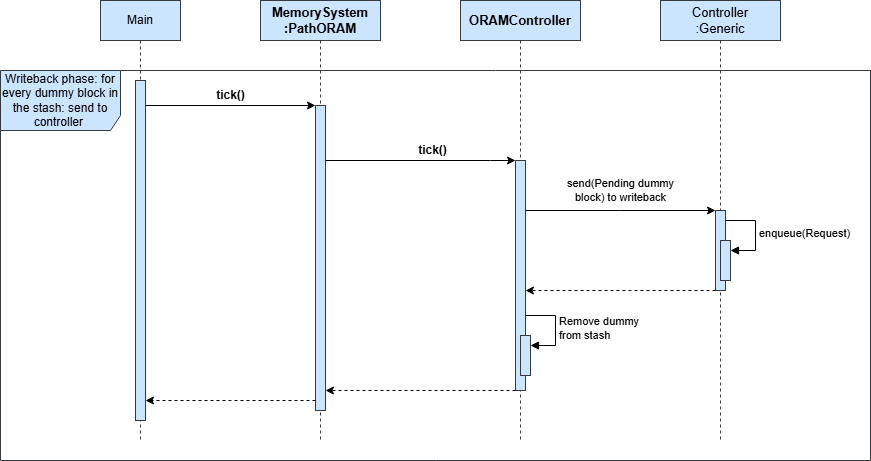

The diagram above was exported from draw.io. Its source (the exported page's mxGraphModel, read from the mxfile embedded in the PNG):
<mxGraphModel dx="1778" dy="501" grid="1" gridSize="10" guides="1" tooltips="1" connect="1" arrows="1" fold="1" page="1" pageScale="1" pageWidth="827" pageHeight="1169" math="0" shadow="0">
  <root>
    <mxCell id="0" />
    <mxCell id="1" parent="0" />
    <mxCell id="Epj4kz4aPtnconVvPGMU-1" value="Main" style="shape=umlLifeline;perimeter=lifelinePerimeter;whiteSpace=wrap;html=1;container=1;dropTarget=0;collapsible=0;recursiveResize=0;outlineConnect=0;portConstraint=eastwest;newEdgeStyle={&quot;curved&quot;:0,&quot;rounded&quot;:0};fillColor=#cce5ff;strokeColor=#36393d;" parent="1" vertex="1">
      <mxGeometry y="40" width="80" height="440" as="geometry" />
    </mxCell>
    <mxCell id="Epj4kz4aPtnconVvPGMU-15" value="" style="html=1;points=[[0,0,0,0,5],[0,1,0,0,-5],[1,0,0,0,5],[1,1,0,0,-5]];perimeter=orthogonalPerimeter;outlineConnect=0;targetShapes=umlLifeline;portConstraint=eastwest;newEdgeStyle={&quot;curved&quot;:0,&quot;rounded&quot;:0};fillColor=#cce5ff;strokeColor=#36393d;fontSize=13;" parent="Epj4kz4aPtnconVvPGMU-1" vertex="1">
      <mxGeometry x="35" y="80" width="10" height="340" as="geometry" />
    </mxCell>
    <mxCell id="Epj4kz4aPtnconVvPGMU-3" value="MemorySystem&lt;br&gt;:PathORAM" style="shape=umlLifeline;perimeter=lifelinePerimeter;whiteSpace=wrap;html=1;container=1;dropTarget=0;collapsible=0;recursiveResize=0;outlineConnect=0;portConstraint=eastwest;newEdgeStyle={&quot;curved&quot;:0,&quot;rounded&quot;:0};fillColor=#cce5ff;strokeColor=#36393d;fontSize=13;fontStyle=1" parent="1" vertex="1">
      <mxGeometry x="160" y="40" width="120" height="440" as="geometry" />
    </mxCell>
    <mxCell id="Epj4kz4aPtnconVvPGMU-13" value="" style="html=1;points=[[0,0,0,0,5],[0,1,0,0,-5],[1,0,0,0,5],[1,1,0,0,-5]];perimeter=orthogonalPerimeter;outlineConnect=0;targetShapes=umlLifeline;portConstraint=eastwest;newEdgeStyle={&quot;curved&quot;:0,&quot;rounded&quot;:0};fillColor=#cce5ff;strokeColor=#36393d;fontSize=13;" parent="Epj4kz4aPtnconVvPGMU-3" vertex="1">
      <mxGeometry x="55" y="105" width="10" height="305" as="geometry" />
    </mxCell>
    <mxCell id="Epj4kz4aPtnconVvPGMU-16" style="edgeStyle=orthogonalEdgeStyle;rounded=0;orthogonalLoop=1;jettySize=auto;html=1;curved=0;fontSize=13;entryX=0;entryY=0;entryDx=0;entryDy=5;entryPerimeter=0;" parent="1" edge="1">
      <mxGeometry relative="1" as="geometry">
        <mxPoint x="45" y="145" as="sourcePoint" />
        <mxPoint x="215" y="145" as="targetPoint" />
        <Array as="points" />
      </mxGeometry>
    </mxCell>
    <mxCell id="Epj4kz4aPtnconVvPGMU-17" value="tick()" style="edgeLabel;html=1;align=center;verticalAlign=middle;resizable=0;points=[];fontSize=12;fontStyle=1" parent="Epj4kz4aPtnconVvPGMU-16" vertex="1" connectable="0">
      <mxGeometry x="-0.2205" y="1" relative="1" as="geometry">
        <mxPoint x="19" y="-9" as="offset" />
      </mxGeometry>
    </mxCell>
    <mxCell id="zFE9V9kqxLM0xmZA-e3w-1" value="ORAMController" style="shape=umlLifeline;perimeter=lifelinePerimeter;whiteSpace=wrap;html=1;container=1;dropTarget=0;collapsible=0;recursiveResize=0;outlineConnect=0;portConstraint=eastwest;newEdgeStyle={&quot;curved&quot;:0,&quot;rounded&quot;:0};fillColor=#cce5ff;strokeColor=#36393d;fontSize=13;fontStyle=1" parent="1" vertex="1">
      <mxGeometry x="360" y="40" width="120" height="440" as="geometry" />
    </mxCell>
    <mxCell id="zFE9V9kqxLM0xmZA-e3w-2" value="" style="html=1;points=[[0,0,0,0,5],[0,1,0,0,-5],[1,0,0,0,5],[1,1,0,0,-5]];perimeter=orthogonalPerimeter;outlineConnect=0;targetShapes=umlLifeline;portConstraint=eastwest;newEdgeStyle={&quot;curved&quot;:0,&quot;rounded&quot;:0};fillColor=#cce5ff;strokeColor=#36393d;fontSize=13;" parent="zFE9V9kqxLM0xmZA-e3w-1" vertex="1">
      <mxGeometry x="55" y="160" width="10" height="230" as="geometry" />
    </mxCell>
    <mxCell id="Epj4kz4aPtnconVvPGMU-23" style="edgeStyle=orthogonalEdgeStyle;rounded=0;orthogonalLoop=1;jettySize=auto;html=1;curved=0;fontSize=13;" parent="zFE9V9kqxLM0xmZA-e3w-1" target="zFE9V9kqxLM0xmZA-e3w-2" edge="1">
      <mxGeometry relative="1" as="geometry">
        <Array as="points">
          <mxPoint x="30" y="160" />
          <mxPoint x="30" y="160" />
        </Array>
        <mxPoint x="-135" y="160" as="sourcePoint" />
      </mxGeometry>
    </mxCell>
    <mxCell id="Epj4kz4aPtnconVvPGMU-24" value="tick()" style="edgeLabel;html=1;align=center;verticalAlign=middle;resizable=0;points=[];fontSize=12;fontStyle=1" parent="Epj4kz4aPtnconVvPGMU-23" vertex="1" connectable="0">
      <mxGeometry x="-0.1857" y="1" relative="1" as="geometry">
        <mxPoint x="29" y="-9" as="offset" />
      </mxGeometry>
    </mxCell>
    <mxCell id="0IydbjH_I4DYlmSonNKy-15" value="Writeback phase: for every dummy block in the stash: send to controller&amp;nbsp;" style="shape=umlFrame;whiteSpace=wrap;html=1;pointerEvents=0;width=120;height=60;fillColor=#cce5ff;strokeColor=#36393d;" vertex="1" parent="zFE9V9kqxLM0xmZA-e3w-1">
      <mxGeometry x="-460" y="70" width="870" height="390" as="geometry" />
    </mxCell>
    <mxCell id="0IydbjH_I4DYlmSonNKy-37" value="" style="html=1;points=[[0,0,0,0,5],[0,1,0,0,-5],[1,0,0,0,5],[1,1,0,0,-5]];perimeter=orthogonalPerimeter;outlineConnect=0;targetShapes=umlLifeline;portConstraint=eastwest;newEdgeStyle={&quot;curved&quot;:0,&quot;rounded&quot;:0};fillColor=#cce5ff;strokeColor=#36393d;" vertex="1" parent="zFE9V9kqxLM0xmZA-e3w-1">
      <mxGeometry x="60" y="335" width="10" height="40" as="geometry" />
    </mxCell>
    <mxCell id="0IydbjH_I4DYlmSonNKy-38" value="Remove dummy&lt;br&gt;from stash" style="html=1;align=left;spacingLeft=2;endArrow=block;rounded=0;edgeStyle=orthogonalEdgeStyle;curved=0;rounded=0;" edge="1" target="0IydbjH_I4DYlmSonNKy-37" parent="zFE9V9kqxLM0xmZA-e3w-1">
      <mxGeometry relative="1" as="geometry">
        <mxPoint x="65" y="315" as="sourcePoint" />
        <Array as="points">
          <mxPoint x="95" y="345" />
        </Array>
      </mxGeometry>
    </mxCell>
    <mxCell id="zFE9V9kqxLM0xmZA-e3w-32" style="edgeStyle=orthogonalEdgeStyle;rounded=0;orthogonalLoop=1;jettySize=auto;html=1;curved=0;dashed=1;" parent="1" source="Epj4kz4aPtnconVvPGMU-13" target="Epj4kz4aPtnconVvPGMU-15" edge="1">
      <mxGeometry relative="1" as="geometry">
        <Array as="points">
          <mxPoint x="130" y="440" />
          <mxPoint x="130" y="440" />
        </Array>
      </mxGeometry>
    </mxCell>
    <mxCell id="0IydbjH_I4DYlmSonNKy-30" value="Controller&lt;br&gt;:Generic" style="shape=umlLifeline;perimeter=lifelinePerimeter;whiteSpace=wrap;html=1;container=1;dropTarget=0;collapsible=0;recursiveResize=0;outlineConnect=0;portConstraint=eastwest;newEdgeStyle={&quot;curved&quot;:0,&quot;rounded&quot;:0};fillColor=#cce5ff;strokeColor=#36393d;fontSize=13;" vertex="1" parent="1">
      <mxGeometry x="560" y="40" width="120" height="440" as="geometry" />
    </mxCell>
    <mxCell id="0IydbjH_I4DYlmSonNKy-31" value="" style="html=1;points=[[0,0,0,0,5],[0,1,0,0,-5],[1,0,0,0,5],[1,1,0,0,-5]];perimeter=orthogonalPerimeter;outlineConnect=0;targetShapes=umlLifeline;portConstraint=eastwest;newEdgeStyle={&quot;curved&quot;:0,&quot;rounded&quot;:0};fillColor=#cce5ff;strokeColor=#36393d;" vertex="1" parent="0IydbjH_I4DYlmSonNKy-30">
      <mxGeometry x="55" y="210" width="10" height="80" as="geometry" />
    </mxCell>
    <mxCell id="0IydbjH_I4DYlmSonNKy-33" value="" style="html=1;points=[[0,0,0,0,5],[0,1,0,0,-5],[1,0,0,0,5],[1,1,0,0,-5]];perimeter=orthogonalPerimeter;outlineConnect=0;targetShapes=umlLifeline;portConstraint=eastwest;newEdgeStyle={&quot;curved&quot;:0,&quot;rounded&quot;:0};fillColor=#cce5ff;strokeColor=#36393d;" vertex="1" parent="0IydbjH_I4DYlmSonNKy-30">
      <mxGeometry x="60" y="240" width="10" height="40" as="geometry" />
    </mxCell>
    <mxCell id="0IydbjH_I4DYlmSonNKy-34" value="enqueue(Request)" style="html=1;align=left;spacingLeft=2;endArrow=block;rounded=0;edgeStyle=orthogonalEdgeStyle;curved=0;rounded=0;" edge="1" target="0IydbjH_I4DYlmSonNKy-33" parent="0IydbjH_I4DYlmSonNKy-30">
      <mxGeometry relative="1" as="geometry">
        <mxPoint x="65" y="220" as="sourcePoint" />
        <Array as="points">
          <mxPoint x="95" y="250" />
        </Array>
      </mxGeometry>
    </mxCell>
    <mxCell id="0IydbjH_I4DYlmSonNKy-32" value="send(Pending dummy&lt;br&gt;block) to writeback" style="edgeStyle=orthogonalEdgeStyle;rounded=0;orthogonalLoop=1;jettySize=auto;html=1;curved=0;" edge="1" parent="1" source="zFE9V9kqxLM0xmZA-e3w-2" target="0IydbjH_I4DYlmSonNKy-31">
      <mxGeometry y="20" relative="1" as="geometry">
        <Array as="points">
          <mxPoint x="520" y="250" />
          <mxPoint x="520" y="250" />
        </Array>
        <mxPoint as="offset" />
      </mxGeometry>
    </mxCell>
    <mxCell id="0IydbjH_I4DYlmSonNKy-36" style="edgeStyle=orthogonalEdgeStyle;rounded=0;orthogonalLoop=1;jettySize=auto;html=1;curved=0;startArrow=none;startFill=0;dashed=1;" edge="1" parent="1" source="0IydbjH_I4DYlmSonNKy-31" target="zFE9V9kqxLM0xmZA-e3w-2">
      <mxGeometry relative="1" as="geometry">
        <Array as="points">
          <mxPoint x="530" y="330" />
          <mxPoint x="530" y="330" />
        </Array>
      </mxGeometry>
    </mxCell>
    <mxCell id="zFE9V9kqxLM0xmZA-e3w-31" style="edgeStyle=orthogonalEdgeStyle;rounded=0;orthogonalLoop=1;jettySize=auto;html=1;curved=0;dashed=1;" parent="1" source="zFE9V9kqxLM0xmZA-e3w-2" target="Epj4kz4aPtnconVvPGMU-13" edge="1">
      <mxGeometry relative="1" as="geometry">
        <Array as="points">
          <mxPoint x="320" y="430" />
          <mxPoint x="320" y="430" />
        </Array>
        <mxPoint x="225" y="390" as="targetPoint" />
      </mxGeometry>
    </mxCell>
  </root>
</mxGraphModel>